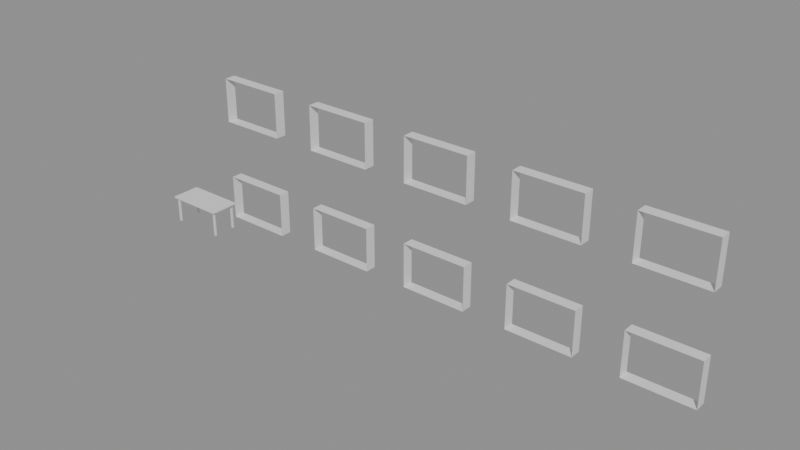 # Source: e1518_after.blend  (saved by Blender 5.2.44; exported with 4.5.12 LTS)
import bpy
from mathutils import Matrix  # noqa: F401  (used for matrix-valued properties, if any)

bpy.ops.wm.read_factory_settings(use_empty=True)
scene = bpy.context.scene
scene.name = 'Scene'

# ---- materials (node trees are filled in below, after node groups)
mat_ladrillo_rojo = bpy.data.materials.new('Ladrillo_Rojo')
mat_madera = bpy.data.materials.new('Madera')
mat_metal = bpy.data.materials.new('Metal')

# ---- material node trees
mat_ladrillo_rojo.use_nodes = True; mat_ladrillo_rojo.node_tree.nodes.clear()
_N = mat_ladrillo_rojo.node_tree.nodes; _L = mat_ladrillo_rojo.node_tree.links
n0 = _N.new('ShaderNodeBsdfPrincipled'); n0.name = 'Principled BSDF'; n0.location = (-200, 100)
n0.inputs[3].default_value = 1.45
n0.inputs[10].default_value = 0.005
n1 = _N.new('ShaderNodeOutputMaterial'); n1.name = 'Material Output'; n1.location = (200, 100)
_L.new(n0.outputs[0], n1.inputs[0])
n1.is_active_output = True
mat_madera.use_nodes = True; mat_madera.node_tree.nodes.clear()
_N = mat_madera.node_tree.nodes; _L = mat_madera.node_tree.links
n0 = _N.new('ShaderNodeBsdfPrincipled'); n0.name = 'Principled BSDF'; n0.location = (-200, 100)
n0.inputs[3].default_value = 1.45
n0.inputs[10].default_value = 0.005
n1 = _N.new('ShaderNodeOutputMaterial'); n1.name = 'Material Output'; n1.location = (200, 100)
_L.new(n0.outputs[0], n1.inputs[0])
n1.is_active_output = True
mat_metal.use_nodes = True; mat_metal.node_tree.nodes.clear()
_N = mat_metal.node_tree.nodes; _L = mat_metal.node_tree.links
n0 = _N.new('ShaderNodeBsdfPrincipled'); n0.name = 'Principled BSDF'; n0.location = (-200, 100)
n0.inputs[3].default_value = 1.45
n0.inputs[10].default_value = 0.005
n1 = _N.new('ShaderNodeOutputMaterial'); n1.name = 'Material Output'; n1.location = (200, 100)
_L.new(n0.outputs[0], n1.inputs[0])
n1.is_active_output = True

# ---- meshes
me_muro_fachada_cuerpo_mesh = bpy.data.meshes.new('Muro_Fachada_Cuerpo_mesh')
me_muro_fachada_cuerpo_mesh.from_pydata([(2.4, 0.0, 0.4), (3.6, 0.0, 0.4), (6.6, 0.0, 0.4), (5.4, 0.0, 1.6), (5.4, 0.0, 0.4), (8.4, 0.0, 0.4), (8.4, 0.0, 1.6), (6.6, 0.0, 1.6), (9.6, 0.0, 1.6), (9.6, 0.0, 3.2), (8.4, 0.0, 3.2), (9.6, 0.0, 0.4), (11.4, 0.0, 0.4), (12.6, 0.0, 1.6), (11.4, 0.0, 1.6), (11.4, 0.0, 3.2), (12.6, 0.0, 0.4), (11.4, 0.0, 4.4), (12.6, 0.0, 3.2), (12.6, 0.0, 4.4), (14.4, 0.0, 4.4), (14.4, 0.0, 0.4), (14.4, 0.0, 1.6), (14.4, 0.0, 3.2), (0.6, 0.0, 0.4), (0.6, 0.0, 1.6), (0.6, 0.0, 3.2), (0.6, 0.0, 4.4), (2.4, 0.0, 1.6), (3.6, 0.0, 1.6), (2.4, 0.0, 3.2), (3.6, 0.0, 3.2), (2.4, 0.0, 4.4), (3.6, 0.0, 4.4), (5.4, 0.0, 3.2), (6.6, 0.0, 3.2), (5.4, 0.0, 4.4), (8.4, 0.0, 4.4), (9.6, 0.0, 4.4), (6.6, 0.0, 4.4), (0.6, 0.3, 0.4), (0.6, 0.3, 1.6), (0.6, 0.3, 3.2), (2.4, 0.3, 0.4), (0.6, 0.3, 4.4), (2.4, 0.3, 3.2), (2.4, 0.3, 1.6), (3.6, 0.3, 1.6), (3.6, 0.3, 3.2), (3.6, 0.3, 4.4), (3.6, 0.3, 0.4), (2.4, 0.3, 4.4), (6.6, 0.3, 0.4), (5.4, 0.3, 0.4), (6.6, 0.3, 1.6), (6.6, 0.3, 3.2), (5.4, 0.3, 1.6), (5.4, 0.3, 3.2), (9.6, 0.3, 1.6), (9.6, 0.3, 0.4), (8.4, 0.3, 0.4), (8.4, 0.3, 1.6), (11.4, 0.3, 0.4), (12.6, 0.3, 0.4), (6.6, 0.3, 4.4), (5.4, 0.3, 4.4), (9.6, 0.3, 3.2), (8.4, 0.3, 3.2), (9.6, 0.3, 4.4), (8.4, 0.3, 4.4), (11.4, 0.3, 1.6), (12.6, 0.3, 1.6), (11.4, 0.3, 3.2), (12.6, 0.3, 3.2), (12.6, 0.3, 4.4), (11.4, 0.3, 4.4), (14.4, 0.3, 0.4), (14.4, 0.3, 3.2), (14.4, 0.3, 1.6), (14.4, 0.3, 4.4)], [], [(0, 24, 40, 43), (28, 25, 41, 46), (28, 46, 43, 0), (25, 24, 40, 41), (4, 1, 50, 53), (3, 29, 47, 56), (3, 56, 53, 4), (29, 1, 50, 47), (5, 2, 52, 60), (6, 7, 54, 61), (6, 61, 60, 5), (7, 2, 52, 54), (12, 11, 59, 62), (14, 8, 58, 70), (62, 12, 14, 70), (8, 11, 59, 58), (21, 16, 63, 76), (22, 13, 71, 78), (22, 78, 76, 21), (13, 16, 63, 71), (30, 26, 42, 45), (32, 27, 44, 51), (32, 51, 45, 30), (27, 26, 42, 44), (34, 31, 48, 57), (36, 33, 49, 65), (57, 34, 36, 65), (33, 31, 48, 49), (10, 35, 55, 67), (37, 39, 64, 69), (37, 69, 67, 10), (39, 35, 55, 64), (15, 9, 66, 72), (17, 38, 68, 75), (17, 75, 72, 15), (38, 9, 66, 68), (23, 18, 73, 77), (20, 19, 74, 79), (20, 79, 77, 23), (19, 18, 73, 74)])
me_muro_fachada_cuerpo_mesh.materials.append(mat_ladrillo_rojo)
me_muro_fachada_cuerpo_mesh.materials.append(None)
me_muro_fachada_cuerpo_mesh.update()
me_mesa_nuevo_tablero_mesh = bpy.data.meshes.new('Mesa_Nuevo_Tablero_mesh')
me_mesa_nuevo_tablero_mesh.from_pydata([(0.0, 0.0, 0.0), (1.6, 0.0, 0.0), (1.6, 0.8, 0.0), (0.0, 0.8, 0.0), (0.0, 0.0, 0.04), (1.6, 0.0, 0.04), (1.6, 0.8, 0.04), (0.0, 0.8, 0.04)], [], [(0, 1, 2, 3), (4, 5, 6, 7), (0, 1, 5, 4), (1, 2, 6, 5), (2, 3, 7, 6), (3, 0, 4, 7)])
me_mesa_nuevo_tablero_mesh.materials.append(mat_madera)
me_mesa_nuevo_tablero_mesh.update()
me_mesa_nuevo_pata_mesh = bpy.data.meshes.new('Mesa_Nuevo_Pata_mesh')
me_mesa_nuevo_pata_mesh.from_pydata([(0.0, 0.0, 0.0), (0.05, 0.0, 0.0), (0.05, 0.05, 0.0), (0.0, 0.05, 0.0), (0.0, 0.0, 0.71), (0.05, 0.0, 0.71), (0.05, 0.05, 0.71), (0.0, 0.05, 0.71)], [], [(0, 1, 2, 3), (4, 5, 6, 7), (0, 1, 5, 4), (1, 2, 6, 5), (2, 3, 7, 6), (3, 0, 4, 7)])
me_mesa_nuevo_pata_mesh.materials.append(mat_metal)
me_mesa_nuevo_pata_mesh.update()
me_mesa_nuevo_pata_mesh_001 = bpy.data.meshes.new('Mesa_Nuevo_Pata_mesh.001')
me_mesa_nuevo_pata_mesh_001.from_pydata([(0.0, 0.0, 0.0), (0.05, 0.0, 0.0), (0.05, 0.05, 0.0), (0.0, 0.05, 0.0), (0.0, 0.0, 0.71), (0.05, 0.0, 0.71), (0.05, 0.05, 0.71), (0.0, 0.05, 0.71)], [], [(0, 1, 2, 3), (4, 5, 6, 7), (0, 1, 5, 4), (1, 2, 6, 5), (2, 3, 7, 6), (3, 0, 4, 7)])
me_mesa_nuevo_pata_mesh_001.materials.append(mat_metal)
me_mesa_nuevo_pata_mesh_001.update()
me_mesa_nuevo_pata_mesh_002 = bpy.data.meshes.new('Mesa_Nuevo_Pata_mesh.002')
me_mesa_nuevo_pata_mesh_002.from_pydata([(0.0, 0.0, 0.0), (0.05, 0.0, 0.0), (0.05, 0.05, 0.0), (0.0, 0.05, 0.0), (0.0, 0.0, 0.71), (0.05, 0.0, 0.71), (0.05, 0.05, 0.71), (0.0, 0.05, 0.71)], [], [(0, 1, 2, 3), (4, 5, 6, 7), (0, 1, 5, 4), (1, 2, 6, 5), (2, 3, 7, 6), (3, 0, 4, 7)])
me_mesa_nuevo_pata_mesh_002.materials.append(mat_metal)
me_mesa_nuevo_pata_mesh_002.update()
me_mesa_nuevo_pata_mesh_003 = bpy.data.meshes.new('Mesa_Nuevo_Pata_mesh.003')
me_mesa_nuevo_pata_mesh_003.from_pydata([(0.0, 0.0, 0.0), (0.05, 0.0, 0.0), (0.05, 0.05, 0.0), (0.0, 0.05, 0.0), (0.0, 0.0, 0.71), (0.05, 0.0, 0.71), (0.05, 0.05, 0.71), (0.0, 0.05, 0.71)], [], [(0, 1, 2, 3), (4, 5, 6, 7), (0, 1, 5, 4), (1, 2, 6, 5), (2, 3, 7, 6), (3, 0, 4, 7)])
me_mesa_nuevo_pata_mesh_003.materials.append(mat_metal)
me_mesa_nuevo_pata_mesh_003.update()

# ---- objects
ob_muro_fachada = bpy.data.objects.new('Muro_Fachada', None)
ob_muro_fachada_cuerpo = bpy.data.objects.new('Muro_Fachada_Cuerpo', me_muro_fachada_cuerpo_mesh)
ob_mesa_nuevo = bpy.data.objects.new('Mesa_Nuevo', None)
ob_mesa_nuevo_tablero = bpy.data.objects.new('Mesa_Nuevo_Tablero', me_mesa_nuevo_tablero_mesh)
ob_mesa_nuevo_pata = bpy.data.objects.new('Mesa_Nuevo_Pata', me_mesa_nuevo_pata_mesh)
ob_mesa_nuevo_pata_001 = bpy.data.objects.new('Mesa_Nuevo_Pata.001', me_mesa_nuevo_pata_mesh_001)
ob_mesa_nuevo_pata_002 = bpy.data.objects.new('Mesa_Nuevo_Pata.002', me_mesa_nuevo_pata_mesh_002)
ob_mesa_nuevo_pata_003 = bpy.data.objects.new('Mesa_Nuevo_Pata.003', me_mesa_nuevo_pata_mesh_003)

# ---- transforms, parenting, visibility, modifiers, constraints
ob_muro_fachada.location = (0.0, 0.0, 0.0)
ob_muro_fachada.empty_display_type = 'ARROWS'
ob_muro_fachada_cuerpo.parent = ob_muro_fachada
ob_muro_fachada_cuerpo.location = (0.0, 0.0, 0.0)
ob_mesa_nuevo.location = (-1.1, -0.7, 0.0)
ob_mesa_nuevo.empty_display_type = 'ARROWS'
ob_mesa_nuevo_tablero.parent = ob_mesa_nuevo
ob_mesa_nuevo_tablero.location = (0.0, 0.0, 0.71)
ob_mesa_nuevo_pata.parent = ob_mesa_nuevo
ob_mesa_nuevo_pata.location = (0.06, 0.06, 0.0)
ob_mesa_nuevo_pata_001.parent = ob_mesa_nuevo
ob_mesa_nuevo_pata_001.location = (0.06, 0.69, 0.0)
ob_mesa_nuevo_pata_002.parent = ob_mesa_nuevo
ob_mesa_nuevo_pata_002.location = (1.49, 0.06, 0.0)
ob_mesa_nuevo_pata_003.parent = ob_mesa_nuevo
ob_mesa_nuevo_pata_003.location = (1.49, 0.69, 0.0)

# ---- collection membership
scene.collection.objects.link(ob_muro_fachada)
scene.collection.objects.link(ob_muro_fachada_cuerpo)
scene.collection.objects.link(ob_mesa_nuevo)
scene.collection.objects.link(ob_mesa_nuevo_tablero)
scene.collection.objects.link(ob_mesa_nuevo_pata)
scene.collection.objects.link(ob_mesa_nuevo_pata_001)
scene.collection.objects.link(ob_mesa_nuevo_pata_002)
scene.collection.objects.link(ob_mesa_nuevo_pata_003)

# ---- scene / render settings (as saved in the file)
scene.frame_start = 1; scene.frame_end = 250; scene.frame_set(1)
scene.render.engine = 'BLENDER_EEVEE_NEXT'
scene.render.bake_bias = 0.0
scene.render.bake_samples = 0
scene.render.compositor_device = 'GPU'
scene.eevee.use_volume_custom_range = False
scene.eevee.fast_gi_thickness_near = 0.1
scene.eevee.fast_gi_thickness_far = 0.0
scene.eevee.ray_tracing_options.screen_trace_thickness = 0.1
bpy.context.view_layer.update()

# ---- added for rendering (the .blend has no active camera and no usable light): camera, sun + grey world if the file has none
cam_auto = bpy.data.cameras.new('AutoCamera')
cam_auto.lens = 50.0
cam_auto.sensor_width = 36.0
cam_auto.clip_end = 1000.0
ob_auto_camera = bpy.data.objects.new('AutoCamera', cam_auto)
scene.collection.objects.link(ob_auto_camera)
ob_auto_camera.location = (21.5863, -18.1236, 14.149)
ob_auto_camera.rotation_euler = (1.09748, -7.21219e-08, 0.694738)
scene.camera = ob_auto_camera
light_auto_sun = bpy.data.lights.new('AutoSun', 'SUN')
light_auto_sun.energy = 3.0
light_auto_sun.angle = 0.0523599
ob_auto_sun = bpy.data.objects.new('AutoSun', light_auto_sun)
scene.collection.objects.link(ob_auto_sun)
ob_auto_sun.rotation_euler = (0.872665, 0.174533, 0.523599)
if scene.world is None:
    world_auto = bpy.data.worlds.new('AutoWorld')
    world_auto.color = (0.3, 0.3, 0.3)
    scene.world = world_auto
bpy.context.view_layer.update()
